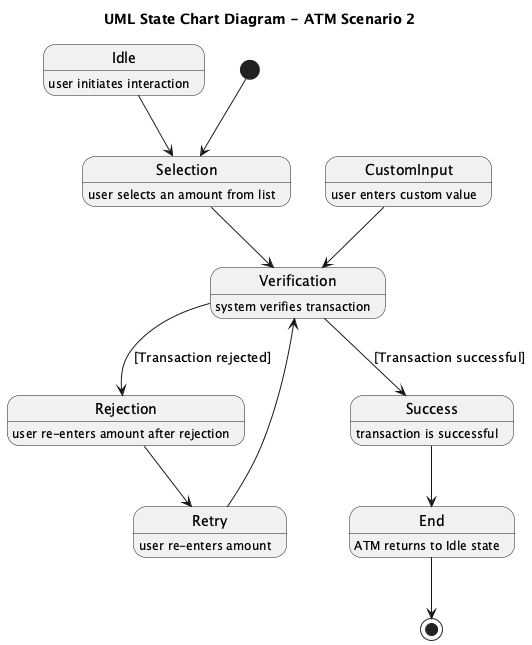

The diagram above was rendered by PlantUML. Its source (embedded in the PNG):
@startuml
title UML State Chart Diagram - ATM Scenario 2

[*] --> Selection

state Idle <<initial>>
Idle : user initiates interaction
Idle --> Selection

state Selection
Selection : user selects an amount from list
Selection --> Verification

state CustomInput
CustomInput : user enters custom value
CustomInput --> Verification

state Verification
Verification : system verifies transaction
Verification --> Rejection : [Transaction rejected]
Verification --> Success : [Transaction successful]

state Rejection
Rejection : user re-enters amount after rejection
Rejection --> Retry

state Retry
Retry : user re-enters amount
Retry --> Verification

state Success
Success : transaction is successful
Success --> End

state End <<final>>
End : ATM returns to Idle state
End --> [*]
@enduml